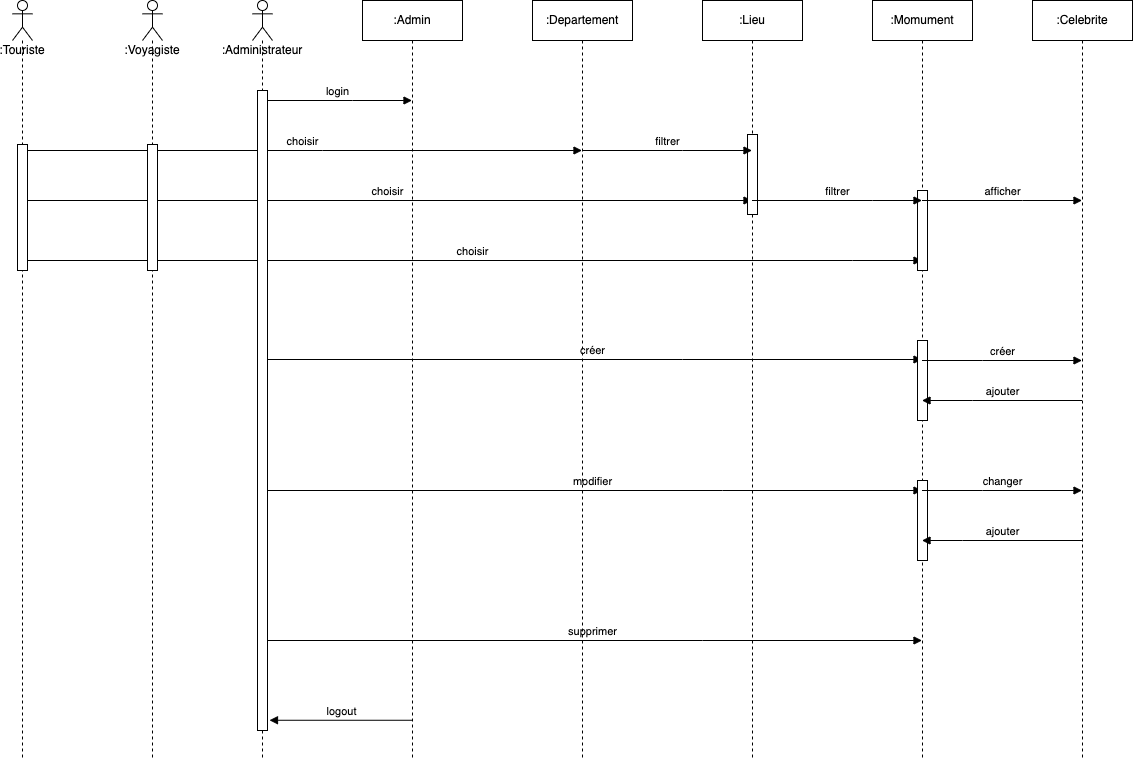

The diagram above was exported from draw.io. Its source (the exported page's mxGraphModel, read from the mxfile embedded in the PNG):
<mxGraphModel dx="1171" dy="1703" grid="1" gridSize="10" guides="1" tooltips="1" connect="1" arrows="1" fold="1" page="1" pageScale="1" pageWidth="827" pageHeight="1169" math="0" shadow="0">
  <root>
    <mxCell id="0" />
    <mxCell id="1" parent="0" />
    <mxCell id="Pwcik2v7OJnOD_SifbSK-9" value="supprimer" style="html=1;verticalAlign=bottom;endArrow=block;rounded=0;" parent="1" source="zfMQsyVJtoijWYj6T-W0-15" target="zfMQsyVJtoijWYj6T-W0-11" edge="1">
      <mxGeometry width="80" relative="1" as="geometry">
        <mxPoint x="580" y="-480" as="sourcePoint" />
        <mxPoint x="660" y="-480" as="targetPoint" />
        <Array as="points">
          <mxPoint x="760" y="-400" />
        </Array>
      </mxGeometry>
    </mxCell>
    <mxCell id="Pwcik2v7OJnOD_SifbSK-5" value="modifier" style="html=1;verticalAlign=bottom;endArrow=block;rounded=0;" parent="1" source="zfMQsyVJtoijWYj6T-W0-15" target="zfMQsyVJtoijWYj6T-W0-11" edge="1">
      <mxGeometry width="80" relative="1" as="geometry">
        <mxPoint x="580" y="-750" as="sourcePoint" />
        <mxPoint x="660" y="-750" as="targetPoint" />
        <Array as="points">
          <mxPoint x="780" y="-550" />
        </Array>
      </mxGeometry>
    </mxCell>
    <mxCell id="zfMQsyVJtoijWYj6T-W0-26" value="créer" style="html=1;verticalAlign=bottom;endArrow=block;rounded=0;" parent="1" edge="1">
      <mxGeometry width="80" relative="1" as="geometry">
        <mxPoint x="319.5" y="-681" as="sourcePoint" />
        <mxPoint x="979.5" y="-681" as="targetPoint" />
        <Array as="points">
          <mxPoint x="740" y="-681" />
        </Array>
      </mxGeometry>
    </mxCell>
    <mxCell id="zfMQsyVJtoijWYj6T-W0-25" value="login" style="html=1;verticalAlign=bottom;endArrow=block;rounded=0;" parent="1" source="zfMQsyVJtoijWYj6T-W0-15" target="K6e3wekw6tI-fUqfnExh-1" edge="1">
      <mxGeometry width="80" relative="1" as="geometry">
        <mxPoint x="560" y="-850" as="sourcePoint" />
        <mxPoint x="640" y="-850" as="targetPoint" />
        <Array as="points">
          <mxPoint x="410" y="-940" />
        </Array>
      </mxGeometry>
    </mxCell>
    <mxCell id="zfMQsyVJtoijWYj6T-W0-16" value="choisir" style="html=1;verticalAlign=bottom;endArrow=block;rounded=0;" parent="1" source="zfMQsyVJtoijWYj6T-W0-13" target="zfMQsyVJtoijWYj6T-W0-9" edge="1">
      <mxGeometry width="80" relative="1" as="geometry">
        <mxPoint x="420" y="-850" as="sourcePoint" />
        <mxPoint x="500" y="-850" as="targetPoint" />
        <Array as="points">
          <mxPoint x="380" y="-890" />
        </Array>
      </mxGeometry>
    </mxCell>
    <mxCell id="zfMQsyVJtoijWYj6T-W0-18" value="choisir" style="html=1;verticalAlign=bottom;endArrow=block;rounded=0;" parent="1" edge="1">
      <mxGeometry width="80" relative="1" as="geometry">
        <mxPoint x="79.5" y="-840" as="sourcePoint" />
        <mxPoint x="809.5" y="-840" as="targetPoint" />
      </mxGeometry>
    </mxCell>
    <mxCell id="zfMQsyVJtoijWYj6T-W0-22" value="choisir" style="html=1;verticalAlign=bottom;endArrow=block;rounded=0;" parent="1" source="zfMQsyVJtoijWYj6T-W0-13" target="zfMQsyVJtoijWYj6T-W0-11" edge="1">
      <mxGeometry width="80" relative="1" as="geometry">
        <mxPoint x="560" y="-850" as="sourcePoint" />
        <mxPoint x="640" y="-850" as="targetPoint" />
        <Array as="points">
          <mxPoint x="910" y="-780" />
        </Array>
      </mxGeometry>
    </mxCell>
    <mxCell id="K6e3wekw6tI-fUqfnExh-1" value=":Admin" style="shape=umlLifeline;perimeter=lifelinePerimeter;whiteSpace=wrap;html=1;container=1;collapsible=0;recursiveResize=0;outlineConnect=0;" parent="1" vertex="1">
      <mxGeometry x="420" y="-1040" width="100" height="760" as="geometry" />
    </mxCell>
    <mxCell id="zfMQsyVJtoijWYj6T-W0-9" value=":Departement" style="shape=umlLifeline;perimeter=lifelinePerimeter;whiteSpace=wrap;html=1;container=1;collapsible=0;recursiveResize=0;outlineConnect=0;" parent="1" vertex="1">
      <mxGeometry x="590" y="-1040" width="100" height="760" as="geometry" />
    </mxCell>
    <mxCell id="zfMQsyVJtoijWYj6T-W0-10" value=":Lieu" style="shape=umlLifeline;perimeter=lifelinePerimeter;whiteSpace=wrap;html=1;container=1;collapsible=0;recursiveResize=0;outlineConnect=0;" parent="1" vertex="1">
      <mxGeometry x="760" y="-1040" width="100" height="760" as="geometry" />
    </mxCell>
    <mxCell id="zfMQsyVJtoijWYj6T-W0-19" value="" style="html=1;points=[];perimeter=orthogonalPerimeter;" parent="zfMQsyVJtoijWYj6T-W0-10" vertex="1">
      <mxGeometry x="45" y="134" width="10" height="80" as="geometry" />
    </mxCell>
    <mxCell id="zfMQsyVJtoijWYj6T-W0-11" value=":Momument" style="shape=umlLifeline;perimeter=lifelinePerimeter;whiteSpace=wrap;html=1;container=1;collapsible=0;recursiveResize=0;outlineConnect=0;" parent="1" vertex="1">
      <mxGeometry x="930" y="-1040" width="100" height="760" as="geometry" />
    </mxCell>
    <mxCell id="zfMQsyVJtoijWYj6T-W0-21" value="" style="html=1;points=[];perimeter=orthogonalPerimeter;" parent="zfMQsyVJtoijWYj6T-W0-11" vertex="1">
      <mxGeometry x="45" y="190" width="10" height="80" as="geometry" />
    </mxCell>
    <mxCell id="Pwcik2v7OJnOD_SifbSK-2" value="" style="html=1;points=[];perimeter=orthogonalPerimeter;" parent="zfMQsyVJtoijWYj6T-W0-11" vertex="1">
      <mxGeometry x="45" y="340" width="10" height="80" as="geometry" />
    </mxCell>
    <mxCell id="Pwcik2v7OJnOD_SifbSK-6" value="" style="html=1;points=[];perimeter=orthogonalPerimeter;" parent="zfMQsyVJtoijWYj6T-W0-11" vertex="1">
      <mxGeometry x="45" y="480" width="10" height="80" as="geometry" />
    </mxCell>
    <mxCell id="zfMQsyVJtoijWYj6T-W0-12" value=":Celebrite" style="shape=umlLifeline;perimeter=lifelinePerimeter;whiteSpace=wrap;html=1;container=1;collapsible=0;recursiveResize=0;outlineConnect=0;" parent="1" vertex="1">
      <mxGeometry x="1090" y="-1040" width="100" height="760" as="geometry" />
    </mxCell>
    <mxCell id="zfMQsyVJtoijWYj6T-W0-14" value=":Voyagiste" style="shape=umlLifeline;participant=umlActor;perimeter=lifelinePerimeter;whiteSpace=wrap;html=1;container=1;collapsible=0;recursiveResize=0;verticalAlign=top;spacingTop=36;outlineConnect=0;" parent="1" vertex="1">
      <mxGeometry x="200" y="-1040" width="20" height="760" as="geometry" />
    </mxCell>
    <mxCell id="Pwcik2v7OJnOD_SifbSK-11" value="" style="html=1;points=[];perimeter=orthogonalPerimeter;" parent="zfMQsyVJtoijWYj6T-W0-14" vertex="1">
      <mxGeometry x="5" y="144" width="10" height="126" as="geometry" />
    </mxCell>
    <mxCell id="zfMQsyVJtoijWYj6T-W0-15" value=":Administrateur" style="shape=umlLifeline;participant=umlActor;perimeter=lifelinePerimeter;whiteSpace=wrap;html=1;container=1;collapsible=0;recursiveResize=0;verticalAlign=top;spacingTop=36;outlineConnect=0;" parent="1" vertex="1">
      <mxGeometry x="310" y="-1040" width="20" height="760" as="geometry" />
    </mxCell>
    <mxCell id="Pwcik2v7OJnOD_SifbSK-12" value="" style="html=1;points=[];perimeter=orthogonalPerimeter;" parent="zfMQsyVJtoijWYj6T-W0-15" vertex="1">
      <mxGeometry x="5" y="90" width="10" height="640" as="geometry" />
    </mxCell>
    <mxCell id="zfMQsyVJtoijWYj6T-W0-17" value="filtrer" style="html=1;verticalAlign=bottom;endArrow=block;rounded=0;" parent="1" source="zfMQsyVJtoijWYj6T-W0-9" target="zfMQsyVJtoijWYj6T-W0-10" edge="1">
      <mxGeometry width="80" relative="1" as="geometry">
        <mxPoint x="420" y="-850" as="sourcePoint" />
        <mxPoint x="500" y="-850" as="targetPoint" />
        <Array as="points">
          <mxPoint x="740" y="-890" />
        </Array>
      </mxGeometry>
    </mxCell>
    <mxCell id="zfMQsyVJtoijWYj6T-W0-20" value="filtrer" style="html=1;verticalAlign=bottom;endArrow=block;rounded=0;" parent="1" source="zfMQsyVJtoijWYj6T-W0-10" target="zfMQsyVJtoijWYj6T-W0-11" edge="1">
      <mxGeometry width="80" relative="1" as="geometry">
        <mxPoint x="560" y="-850" as="sourcePoint" />
        <mxPoint x="640" y="-850" as="targetPoint" />
        <Array as="points">
          <mxPoint x="930" y="-840" />
        </Array>
      </mxGeometry>
    </mxCell>
    <mxCell id="zfMQsyVJtoijWYj6T-W0-23" value="afficher" style="html=1;verticalAlign=bottom;endArrow=block;rounded=0;" parent="1" source="zfMQsyVJtoijWYj6T-W0-11" target="zfMQsyVJtoijWYj6T-W0-12" edge="1">
      <mxGeometry width="80" relative="1" as="geometry">
        <mxPoint x="560" y="-850" as="sourcePoint" />
        <mxPoint x="640" y="-850" as="targetPoint" />
        <Array as="points">
          <mxPoint x="1080" y="-840" />
        </Array>
      </mxGeometry>
    </mxCell>
    <mxCell id="Pwcik2v7OJnOD_SifbSK-3" value="créer" style="html=1;verticalAlign=bottom;endArrow=block;rounded=0;" parent="1" source="zfMQsyVJtoijWYj6T-W0-11" target="zfMQsyVJtoijWYj6T-W0-12" edge="1">
      <mxGeometry width="80" relative="1" as="geometry">
        <mxPoint x="560" y="-860" as="sourcePoint" />
        <mxPoint x="640" y="-860" as="targetPoint" />
        <Array as="points">
          <mxPoint x="1040" y="-680" />
        </Array>
      </mxGeometry>
    </mxCell>
    <mxCell id="Pwcik2v7OJnOD_SifbSK-4" value="ajouter" style="html=1;verticalAlign=bottom;endArrow=block;rounded=0;" parent="1" source="zfMQsyVJtoijWYj6T-W0-12" target="zfMQsyVJtoijWYj6T-W0-11" edge="1">
      <mxGeometry width="80" relative="1" as="geometry">
        <mxPoint x="560" y="-750" as="sourcePoint" />
        <mxPoint x="640" y="-750" as="targetPoint" />
        <Array as="points">
          <mxPoint x="1030" y="-640" />
        </Array>
      </mxGeometry>
    </mxCell>
    <mxCell id="Pwcik2v7OJnOD_SifbSK-7" value="changer" style="html=1;verticalAlign=bottom;endArrow=block;rounded=0;" parent="1" source="zfMQsyVJtoijWYj6T-W0-11" target="zfMQsyVJtoijWYj6T-W0-12" edge="1">
      <mxGeometry width="80" relative="1" as="geometry">
        <mxPoint x="580" y="-750" as="sourcePoint" />
        <mxPoint x="660" y="-750" as="targetPoint" />
        <Array as="points">
          <mxPoint x="1040" y="-550" />
        </Array>
      </mxGeometry>
    </mxCell>
    <mxCell id="Pwcik2v7OJnOD_SifbSK-8" value="ajouter" style="html=1;verticalAlign=bottom;endArrow=block;rounded=0;" parent="1" source="zfMQsyVJtoijWYj6T-W0-12" target="zfMQsyVJtoijWYj6T-W0-11" edge="1">
      <mxGeometry width="80" relative="1" as="geometry">
        <mxPoint x="580" y="-750" as="sourcePoint" />
        <mxPoint x="660" y="-750" as="targetPoint" />
        <Array as="points">
          <mxPoint x="1020" y="-500" />
        </Array>
      </mxGeometry>
    </mxCell>
    <mxCell id="zfMQsyVJtoijWYj6T-W0-13" value=":Touriste" style="shape=umlLifeline;participant=umlActor;perimeter=lifelinePerimeter;whiteSpace=wrap;html=1;container=1;collapsible=0;recursiveResize=0;verticalAlign=top;spacingTop=36;outlineConnect=0;" parent="1" vertex="1">
      <mxGeometry x="70" y="-1040" width="20" height="760" as="geometry" />
    </mxCell>
    <mxCell id="Pwcik2v7OJnOD_SifbSK-10" value="" style="html=1;points=[];perimeter=orthogonalPerimeter;" parent="zfMQsyVJtoijWYj6T-W0-13" vertex="1">
      <mxGeometry x="5" y="144" width="10" height="126" as="geometry" />
    </mxCell>
    <mxCell id="bQC7GoR-XY_KIHnrC3iR-1" value="logout" style="html=1;verticalAlign=bottom;endArrow=block;rounded=0;entryX=1.2;entryY=0.984;entryDx=0;entryDy=0;entryPerimeter=0;" edge="1" parent="1" source="K6e3wekw6tI-fUqfnExh-1" target="Pwcik2v7OJnOD_SifbSK-12">
      <mxGeometry width="80" relative="1" as="geometry">
        <mxPoint x="560" y="-400" as="sourcePoint" />
        <mxPoint x="640" y="-400" as="targetPoint" />
      </mxGeometry>
    </mxCell>
  </root>
</mxGraphModel>